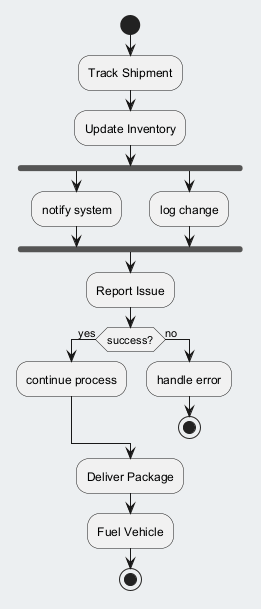

The diagram above was rendered by PlantUML. Its source (embedded in the PNG):
@startuml
skinparam backgroundColor #ECEFF1
skinparam classBackgroundColor #FFFFFF
skinparam classBorderColor #455A64
start
:Track Shipment;
:Update Inventory;
fork
:notify system;
fork again
:log change;
end fork
:Report Issue;
if (success?) then (yes)
:continue process;
else (no)
:handle error;
stop
endif
:Deliver Package;
:Fuel Vehicle;
stop
@enduml